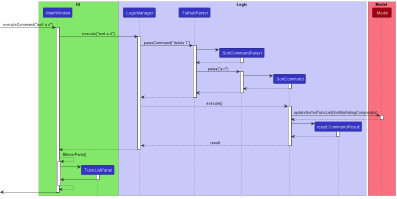

The diagram above was rendered by PlantUML. Its source (embedded in the PNG):
@startuml
!include style.puml

box Ui UI_COLOR_T1
participant ":MainWindow" as MainWindow LOGIC_COLOR
participant ":TutorListPanel" as TutorListPanel LOGIC_COLOR
end box

box Logic LOGIC_COLOR_T1
participant ":LogicManager" as LogicManager LOGIC_COLOR
participant ":TuthubParser" as TuthubParser LOGIC_COLOR
participant ":SortCommandParser" as SortCommandParser LOGIC_COLOR
participant ":SortCommand" as SortCommand LOGIC_COLOR
participant "result:CommandResult" as CommandResult LOGIC_COLOR
end box

box Model MODEL_COLOR_T1
participant ":Model" as Model MODEL_COLOR
end box

[-> MainWindow : executeCommand("sort a r/")
activate MainWindow

MainWindow -> LogicManager : execute("sort a r/")
activate LogicManager

LogicManager -> TuthubParser : parseCommand("delete 1")
activate TuthubParser

create SortCommandParser
TuthubParser -> SortCommandParser
activate SortCommandParser

SortCommandParser --> TuthubParser
deactivate SortCommandParser

TuthubParser -> SortCommandParser : parse("a r/")
activate SortCommandParser

create SortCommand
SortCommandParser -> SortCommand
activate SortCommand

SortCommand --> SortCommandParser
deactivate SortCommand

SortCommandParser --> TuthubParser
deactivate SortCommandParser

TuthubParser --> LogicManager
deactivate TuthubParser

LogicManager --> SortCommand : execute()
activate SortCommand

SortCommand -> Model : updateSortedTutorList(SortByRatingComparator)
activate Model

Model --> SortCommand
deactivate Model

create CommandResult
SortCommand -> CommandResult
activate CommandResult

CommandResult --> SortCommand
deactivate CommandResult

SortCommand --> LogicManager : result
deactivate SortCommand

MainWindow <-- LogicManager
deactivate LogicManager

MainWindow --> MainWindow : fillInnerParts()
activate MainWindow

create TutorListPanel
MainWindow -> TutorListPanel
activate TutorListPanel

TutorListPanel -> MainWindow
deactivate TutorListPanel

MainWindow --> MainWindow
deactivate MainWindow
[<- MainWindow
deactivate MainWindow
@enduml